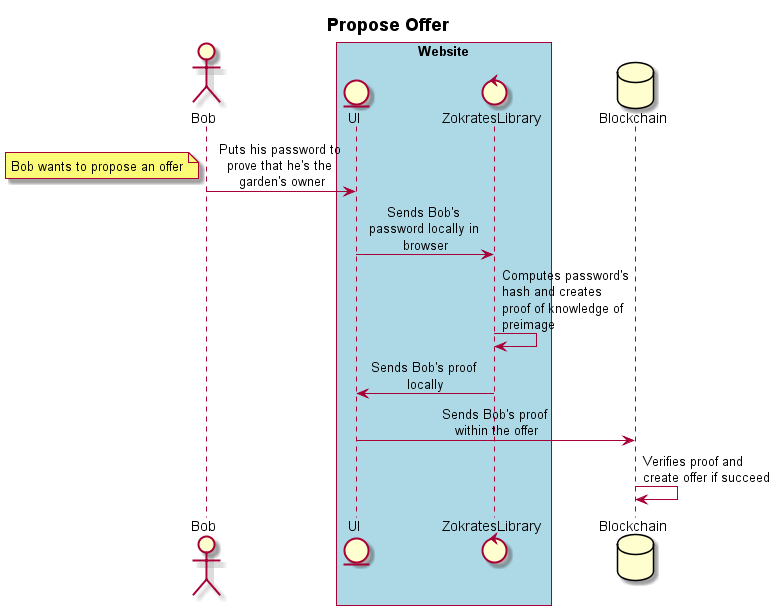

The diagram above was rendered by PlantUML. Its source (embedded in the PNG):
@startuml proposeOffer
title **Propose Offer**
skinparam sequenceMessageAlign center
skinparam maxMessageSize 130
actor Bob
box "Website" #LightBlue
entity UI
control ZokratesLibrary
end box
database Blockchain

Bob -> UI: Puts his password to prove that he's the garden's owner
note left: Bob wants to propose an offer

UI -> ZokratesLibrary: Sends Bob's password locally in browser
ZokratesLibrary->ZokratesLibrary: Computes password's hash and creates proof of knowledge of preimage
ZokratesLibrary->UI: Sends Bob's proof locally
UI -> Blockchain: Sends Bob's proof within the offer
Blockchain->Blockchain: Verifies proof and create offer if succeed

@enduml